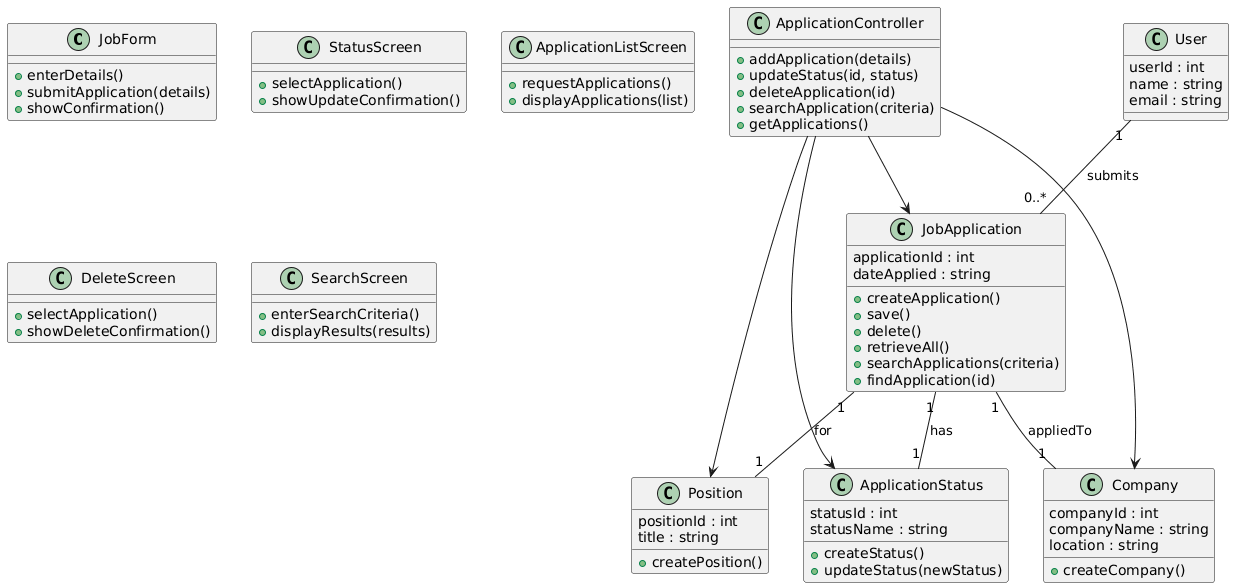

The diagram above was rendered by PlantUML. Its source (embedded in the PNG):
@startuml
'====================
' Boundary Classes
'====================

class JobForm {
  + enterDetails()
  + submitApplication(details)
  + showConfirmation()
}

class StatusScreen {
  + selectApplication()
  + showUpdateConfirmation()
}

class ApplicationListScreen {
  + requestApplications()
  + displayApplications(list)
}

class DeleteScreen {
  + selectApplication()
  + showDeleteConfirmation()
}

class SearchScreen {
  + enterSearchCriteria()
  + displayResults(results)
}

'====================
' Control Class
'====================

class ApplicationController {
  + addApplication(details)
  + updateStatus(id, status)
  + deleteApplication(id)
  + searchApplication(criteria)
  + getApplications()
}

'====================
' Entity Classes
'====================

class User {
  userId : int
  name : string
  email : string
}

class JobApplication {
  applicationId : int
  dateApplied : string
  + createApplication()
  + save()
  + delete()
  + retrieveAll()
  + searchApplications(criteria)
  + findApplication(id)
}

class Company {
  companyId : int
  companyName : string
  location : string
  + createCompany()
}

class Position {
  positionId : int
  title : string
  + createPosition()
}

class ApplicationStatus {
  statusId : int
  statusName : string
  + createStatus()
  + updateStatus(newStatus)
}

'====================
' Associations
'====================

User "1" -- "0..*" JobApplication : submits
JobApplication "1" -- "1" Company : appliedTo
JobApplication "1" -- "1" Position : for
JobApplication "1" -- "1" ApplicationStatus : has

ApplicationController --> JobApplication
ApplicationController --> Company
ApplicationController --> Position
ApplicationController --> ApplicationStatus
@enduml